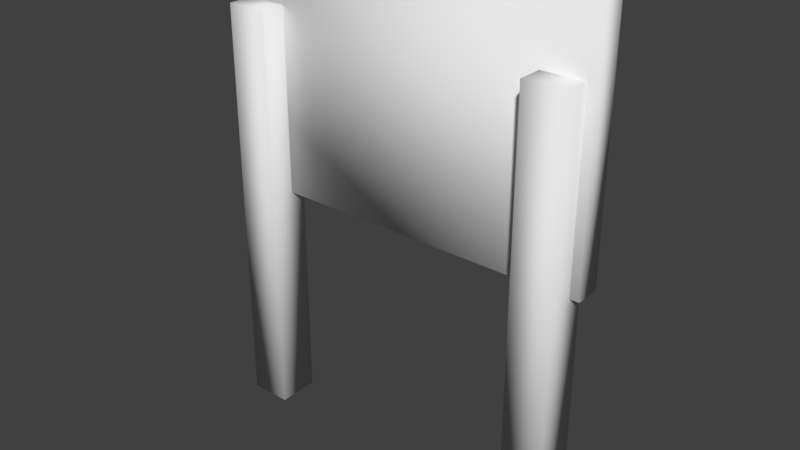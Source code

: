 # Source: sign.blend  (saved by Blender 2.78.0; exported with 4.5.12 LTS)
import bpy
from mathutils import Matrix  # noqa: F401  (used for matrix-valued properties, if any)

bpy.ops.wm.read_factory_settings(use_empty=True)
scene = bpy.context.scene
scene.name = 'Scene'

# ---- collections
col_collection_1 = bpy.data.collections.new('Collection 1'); scene.collection.children.link(col_collection_1)

# ---- images (referenced by path relative to the original .blend; pixels are not part of the script)
import os
ASSET_DIR = os.environ.get("B2B_ASSET_DIR", "")  # directory of the original .blend (textures are referenced by path, not embedded)
HERE = os.path.dirname(os.path.abspath(__file__))  # packed textures are extracted next to this script under _unpacked/

def load_image(name, relpath, width, height, colorspace="sRGB"):
    """Load a texture the original file referenced (path relative to the .blend, or extracted next to this script)."""
    p = next((c for c in (os.path.join(HERE, relpath), os.path.join(ASSET_DIR, relpath)) if relpath and os.path.exists(c)), "")
    if p:
        img = bpy.data.images.load(p, check_existing=True)
        img.name = name
    else:  # same state as the original file: an image datablock whose file is absent (Cycles renders it pink)
        img = bpy.data.images.new(name, width, height)
        img.source = "FILE"
        img.filepath = "//" + (relpath or name)
    img.colorspace_settings.name = colorspace
    return img
img_untitled = load_image('Untitled', 'sign.png', 1024, 1024, 'sRGB')

# ---- materials (node trees are filled in below, after node groups)
mat_material = bpy.data.materials.new('Material')
mat_material.alpha_threshold = 0.0
mat_material.use_transparent_shadow = False
mat_material.roughness = 0.5
mat_material.line_color = (0.0, 0.0, 0.0, 1.0)

# ---- material node trees

# ---- world
world_world = bpy.data.worlds.new('World'); scene.world = world_world
world_world.color = (0.05088, 0.05088, 0.05088)
world_world.use_sun_shadow = False
world_world.sun_shadow_jitter_overblur = 0.0
world_world.cycles.sampling_method = 'MANUAL'

# ---- meshes
me_cube = bpy.data.meshes.new('Cube')
me_cube.from_pydata([(-0.7193, 0.05219, -0.452), (0.7193, 0.05219, -0.452), (0.802, -0.05474, -0.5347), (-0.802, -0.05474, -0.5347), (-0.7193, 0.05219, 0.452), (0.7193, 0.05219, 0.452), (0.802, -0.05474, 0.5347), (-0.802, -0.05474, 0.5347), (-0.802, 0.05219, -0.5347), (0.802, 0.05219, -0.5347), (-0.802, 0.05219, 0.5347), (0.802, 0.05219, 0.5347), (-0.7193, 0.02384, -0.452), (0.7193, 0.02384, -0.452), (-0.7193, 0.02384, 0.452), (0.7193, 0.02384, 0.452), (-0.5832, -0.1622, -1.527), (-0.5832, -0.1622, 0.2571), (-0.7612, -0.1622, -1.527), (-0.7612, -0.1622, 0.2571), (-0.5832, 0.01578, -1.527), (-0.5832, 0.01578, 0.2571), (-0.7612, 0.01578, -1.527), (-0.7612, 0.01578, 0.2571), (0.7613, -0.1622, -1.527), (0.7613, -0.1622, 0.2571), (0.5833, -0.1622, -1.527), (0.5833, -0.1622, 0.2571), (0.7613, 0.01578, -1.527), (0.7613, 0.01578, 0.2571), (0.5833, 0.01578, -1.527), (0.5833, 0.01578, 0.2571)], [], [(8, 9, 2, 3), (10, 7, 6, 11), (4, 5, 15, 14), (9, 11, 6, 2), (2, 6, 7, 3), (10, 8, 3, 7), (0, 1, 9, 8), (4, 0, 8, 10), (1, 5, 11, 9), (5, 4, 10, 11), (12, 14, 15, 13), (0, 4, 14, 12), (5, 1, 13, 15), (1, 0, 12, 13), (16, 17, 19, 18), (18, 19, 23, 22), (22, 23, 21, 20), (20, 21, 17, 16), (18, 22, 20, 16), (23, 19, 17, 21), (24, 25, 27, 26), (26, 27, 31, 30), (30, 31, 29, 28), (28, 29, 25, 24), (26, 30, 28, 24), (31, 27, 25, 29)])
me_cube.polygons.foreach_set('use_smooth', [True] * 26)
_uv = me_cube.uv_layers.new(name='UVMap')
_uv.uv.foreach_set('vector', [0.01, 0.7547, 0.49, 0.7547, 0.49, 0.7159, 0.01, 0.7159, 0.865, 0.01, 0.8225, 0.01, 0.8225, 0.4606, 0.865, 0.4606, 0.01, 0.5194, 0.49, 0.5194, 0.49, 0.4806, 0.01, 0.4806, 0.8025, 0.4606, 0.8025, 0.01, 0.76, 0.01, 0.76, 0.4606, 0.49, 0.01, 0.01, 0.01, 0.01, 0.4606, 0.49, 0.4606, 0.01, 0.5782, 0.49, 0.5782, 0.49, 0.5394, 0.01, 0.5394, 0.9275, 0.4606, 0.9275, 0.01, 0.885, 0.01, 0.885, 0.4606, 0.01, 0.6371, 0.49, 0.6371, 0.49, 0.5982, 0.01, 0.5982, 0.99, 0.4606, 0.99, 0.01, 0.9475, 0.01, 0.9475, 0.4606, 0.01, 0.6959, 0.49, 0.6959, 0.49, 0.6571, 0.01, 0.6571, 0.74, 0.01, 0.51, 0.01, 0.51, 0.4606, 0.74, 0.4606, 0.76, 0.7547, 0.99, 0.7547, 0.99, 0.7159, 0.76, 0.7159, 0.8025, 0.6959, 0.8025, 0.4806, 0.76, 0.4806, 0.76, 0.6959, 0.01, 0.8724, 0.49, 0.8724, 0.49, 0.8335, 0.01, 0.8335, 0.615, 0.9312, 0.615, 0.4806, 0.5725, 0.4806, 0.5725, 0.9312, 0.01, 0.9312, 0.49, 0.9312, 0.49, 0.8924, 0.01, 0.8924, 0.6775, 0.9312, 0.6775, 0.4806, 0.635, 0.4806, 0.635, 0.9312, 0.01, 0.99, 0.49, 0.99, 0.49, 0.9512, 0.01, 0.9512, 0.865, 0.4806, 0.8225, 0.4806, 0.8225, 0.5194, 0.865, 0.5194, 0.865, 0.6571, 0.8225, 0.6571, 0.8225, 0.6959, 0.865, 0.6959, 0.74, 0.9312, 0.74, 0.4806, 0.6975, 0.4806, 0.6975, 0.9312, 0.51, 0.99, 0.99, 0.99, 0.99, 0.9512, 0.51, 0.9512, 0.5525, 0.9312, 0.5525, 0.4806, 0.51, 0.4806, 0.51, 0.9312, 0.01, 0.8135, 0.49, 0.8135, 0.49, 0.7747, 0.01, 0.7747, 0.865, 0.5394, 0.8225, 0.5394, 0.8225, 0.5782, 0.865, 0.5782, 0.865, 0.5982, 0.8225, 0.5982, 0.8225, 0.6371, 0.865, 0.6371])
me_cube.materials.append(mat_material)
me_cube.use_remesh_preserve_volume = False
me_cube.use_remesh_preserve_attributes = False
me_cube.use_mirror_vertex_groups = False
me_cube.update()

# ---- objects
ob_sign = bpy.data.objects.new('Sign', me_cube)

# ---- transforms, parenting, visibility, modifiers, constraints
ob_sign.location = (0.0, 0.0, 0.0)
ob_sign.lock_rotations_4d = False
ob_sign.empty_display_type = 'ARROWS'
ob_sign.lineart.crease_threshold = 0.0

# ---- collection membership
col_collection_1.objects.link(ob_sign)

# ---- scene / render settings (as saved in the file)
scene.frame_start = 1; scene.frame_end = 250; scene.frame_set(1)
scene.render.engine = 'BLENDER_EEVEE_NEXT'
scene.render.resolution_percentage = 50
scene.render.dither_intensity = 0.0
scene.cycles.use_denoising = False
scene.cycles.samples = 128
scene.cycles.sampling_pattern = 'TABULATED_SOBOL'
scene.cycles.light_sampling_threshold = 0.0
scene.cycles.use_adaptive_sampling = False
scene.cycles.use_light_tree = False
scene.cycles.blur_glossy = 0.0
scene.cycles.sample_clamp_indirect = 0.0
scene.view_settings.view_transform = 'Standard'
bpy.context.view_layer.update()

# ---- added for rendering (the .blend has no active camera and no usable light): camera, sun
cam_auto = bpy.data.cameras.new('AutoCamera')
cam_auto.lens = 50.0
cam_auto.sensor_width = 36.0
cam_auto.clip_end = 1000.0
ob_auto_camera = bpy.data.objects.new('AutoCamera', cam_auto)
scene.collection.objects.link(ob_auto_camera)
ob_auto_camera.location = (2.42499, -2.965, 1.4438)
ob_auto_camera.rotation_euler = (1.09748, -7.21219e-08, 0.694738)
scene.camera = ob_auto_camera
light_auto_sun = bpy.data.lights.new('AutoSun', 'SUN')
light_auto_sun.energy = 3.0
light_auto_sun.angle = 0.0523599
ob_auto_sun = bpy.data.objects.new('AutoSun', light_auto_sun)
scene.collection.objects.link(ob_auto_sun)
ob_auto_sun.rotation_euler = (0.872665, 0.174533, 0.523599)
bpy.context.view_layer.update()
